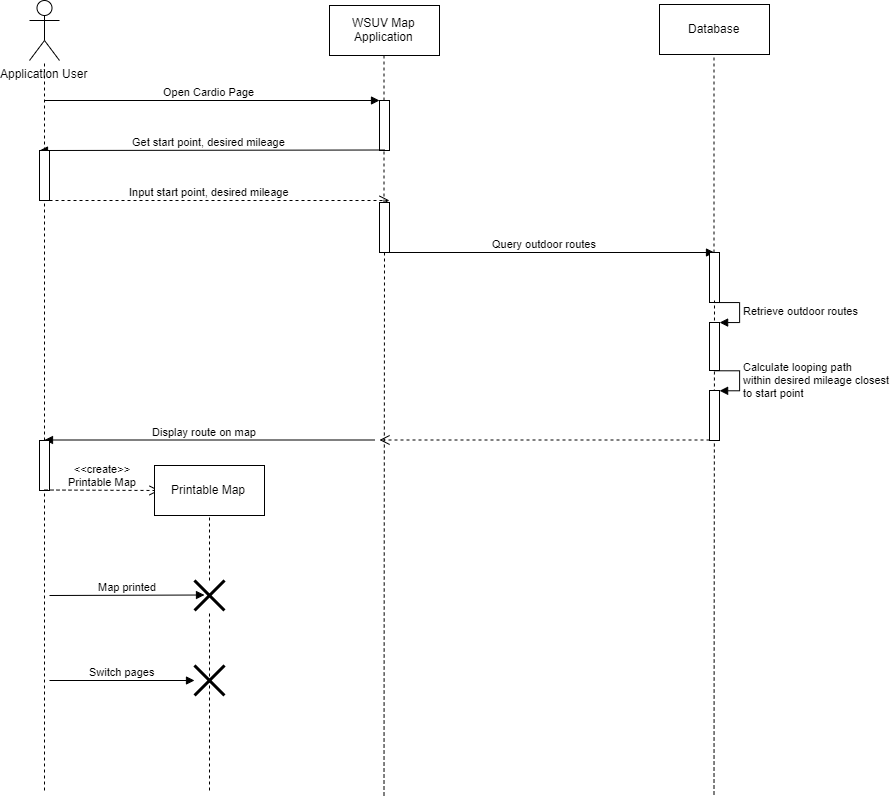

The diagram above was exported from draw.io. Its source (the exported page's mxGraphModel, read from the mxfile embedded in the PNG):
<mxGraphModel dx="904" dy="445" grid="1" gridSize="10" guides="1" tooltips="1" connect="1" arrows="1" fold="1" page="1" pageScale="1" pageWidth="1100" pageHeight="850" background="#ffffff" math="0" shadow="0">
  <root>
    <mxCell id="0" />
    <mxCell id="1" parent="0" />
    <mxCell id="JVx-9eg7lY5Cp_muDul1-1" value="Application User" style="shape=umlActor;verticalLabelPosition=bottom;labelBackgroundColor=#ffffff;verticalAlign=top;html=1;" parent="1" vertex="1">
      <mxGeometry x="140" y="40" width="30" height="60" as="geometry" />
    </mxCell>
    <mxCell id="JVx-9eg7lY5Cp_muDul1-2" value="WSUV Map&lt;br&gt;Application" style="html=1;" parent="1" vertex="1">
      <mxGeometry x="440" y="45" width="110" height="50" as="geometry" />
    </mxCell>
    <mxCell id="JVx-9eg7lY5Cp_muDul1-3" value="Database" style="html=1;" parent="1" vertex="1">
      <mxGeometry x="770" y="44" width="110" height="50" as="geometry" />
    </mxCell>
    <mxCell id="JVx-9eg7lY5Cp_muDul1-6" value="" style="endArrow=none;dashed=1;html=1;entryX=0.5;entryY=0.5;entryDx=0;entryDy=0;entryPerimeter=0;" parent="1" source="JVx-9eg7lY5Cp_muDul1-21" edge="1">
      <mxGeometry width="50" height="50" relative="1" as="geometry">
        <mxPoint x="494.5" y="835" as="sourcePoint" />
        <mxPoint x="494.5" y="95" as="targetPoint" />
      </mxGeometry>
    </mxCell>
    <mxCell id="JVx-9eg7lY5Cp_muDul1-7" value="" style="endArrow=none;dashed=1;html=1;entryX=0.5;entryY=0.5;entryDx=0;entryDy=0;entryPerimeter=0;" parent="1" source="JVx-9eg7lY5Cp_muDul1-26" edge="1">
      <mxGeometry width="50" height="50" relative="1" as="geometry">
        <mxPoint x="824.5" y="834" as="sourcePoint" />
        <mxPoint x="824.5" y="94" as="targetPoint" />
      </mxGeometry>
    </mxCell>
    <mxCell id="JVx-9eg7lY5Cp_muDul1-8" value="" style="endArrow=none;dashed=1;html=1;" parent="1" source="JVx-9eg7lY5Cp_muDul1-13" target="JVx-9eg7lY5Cp_muDul1-1" edge="1">
      <mxGeometry width="50" height="50" relative="1" as="geometry">
        <mxPoint x="155" y="830" as="sourcePoint" />
        <mxPoint x="155" y="140" as="targetPoint" />
      </mxGeometry>
    </mxCell>
    <mxCell id="JVx-9eg7lY5Cp_muDul1-9" value="Open Cardio Page" style="html=1;verticalAlign=bottom;endArrow=block;" parent="1" edge="1">
      <mxGeometry x="-0.0149" width="80" relative="1" as="geometry">
        <mxPoint x="155" y="140" as="sourcePoint" />
        <mxPoint x="490" y="140" as="targetPoint" />
        <mxPoint as="offset" />
      </mxGeometry>
    </mxCell>
    <mxCell id="JVx-9eg7lY5Cp_muDul1-11" value="" style="html=1;points=[];perimeter=orthogonalPerimeter;" parent="1" vertex="1">
      <mxGeometry x="490" y="140" width="10" height="50" as="geometry" />
    </mxCell>
    <mxCell id="JVx-9eg7lY5Cp_muDul1-12" value="Get start point, desired mileage" style="html=1;verticalAlign=bottom;endArrow=block;" parent="1" edge="1">
      <mxGeometry x="0.0145" width="80" relative="1" as="geometry">
        <mxPoint x="495" y="189.5" as="sourcePoint" />
        <mxPoint x="150" y="190" as="targetPoint" />
        <mxPoint as="offset" />
      </mxGeometry>
    </mxCell>
    <mxCell id="JVx-9eg7lY5Cp_muDul1-13" value="" style="html=1;points=[];perimeter=orthogonalPerimeter;" parent="1" vertex="1">
      <mxGeometry x="150" y="190" width="10" height="50" as="geometry" />
    </mxCell>
    <mxCell id="JVx-9eg7lY5Cp_muDul1-14" value="" style="endArrow=none;dashed=1;html=1;" parent="1" source="JVx-9eg7lY5Cp_muDul1-46" target="JVx-9eg7lY5Cp_muDul1-13" edge="1">
      <mxGeometry width="50" height="50" relative="1" as="geometry">
        <mxPoint x="155" y="830" as="sourcePoint" />
        <mxPoint x="155" y="100" as="targetPoint" />
      </mxGeometry>
    </mxCell>
    <mxCell id="JVx-9eg7lY5Cp_muDul1-15" value="Input start point, desired mileage" style="html=1;verticalAlign=bottom;endArrow=open;dashed=1;endSize=8;" parent="1" source="JVx-9eg7lY5Cp_muDul1-13" edge="1">
      <mxGeometry x="-0.0588" relative="1" as="geometry">
        <mxPoint x="250" y="239.5" as="sourcePoint" />
        <mxPoint x="500" y="240" as="targetPoint" />
        <mxPoint as="offset" />
      </mxGeometry>
    </mxCell>
    <mxCell id="JVx-9eg7lY5Cp_muDul1-21" value="" style="html=1;points=[];perimeter=orthogonalPerimeter;" parent="1" vertex="1">
      <mxGeometry x="490" y="242" width="10" height="50" as="geometry" />
    </mxCell>
    <mxCell id="JVx-9eg7lY5Cp_muDul1-23" value="" style="endArrow=none;dashed=1;html=1;" parent="1" edge="1">
      <mxGeometry width="50" height="50" relative="1" as="geometry">
        <mxPoint x="494.5" y="835" as="sourcePoint" />
        <mxPoint x="495" y="290" as="targetPoint" />
      </mxGeometry>
    </mxCell>
    <mxCell id="JVx-9eg7lY5Cp_muDul1-25" value="Query outdoor routes" style="html=1;verticalAlign=bottom;endArrow=block;" parent="1" edge="1">
      <mxGeometry x="-0.0149" width="80" relative="1" as="geometry">
        <mxPoint x="490" y="292" as="sourcePoint" />
        <mxPoint x="825" y="292" as="targetPoint" />
        <mxPoint as="offset" />
      </mxGeometry>
    </mxCell>
    <mxCell id="JVx-9eg7lY5Cp_muDul1-26" value="" style="html=1;points=[];perimeter=orthogonalPerimeter;" parent="1" vertex="1">
      <mxGeometry x="820" y="292" width="10" height="50" as="geometry" />
    </mxCell>
    <mxCell id="JVx-9eg7lY5Cp_muDul1-27" value="" style="endArrow=none;dashed=1;html=1;entryX=0.5;entryY=0.96;entryDx=0;entryDy=0;entryPerimeter=0;" parent="1" target="JVx-9eg7lY5Cp_muDul1-26" edge="1">
      <mxGeometry width="50" height="50" relative="1" as="geometry">
        <mxPoint x="824.5" y="834" as="sourcePoint" />
        <mxPoint x="825" y="350" as="targetPoint" />
      </mxGeometry>
    </mxCell>
    <mxCell id="JVx-9eg7lY5Cp_muDul1-35" value="" style="html=1;points=[];perimeter=orthogonalPerimeter;" parent="1" vertex="1">
      <mxGeometry x="820" y="362" width="10" height="48" as="geometry" />
    </mxCell>
    <mxCell id="JVx-9eg7lY5Cp_muDul1-36" value="Retrieve outdoor routes" style="edgeStyle=orthogonalEdgeStyle;html=1;align=left;spacingLeft=2;endArrow=block;rounded=0;entryX=1;entryY=0;" parent="1" target="JVx-9eg7lY5Cp_muDul1-35" edge="1">
      <mxGeometry relative="1" as="geometry">
        <mxPoint x="825" y="342" as="sourcePoint" />
        <Array as="points">
          <mxPoint x="850" y="342" />
        </Array>
      </mxGeometry>
    </mxCell>
    <mxCell id="JVx-9eg7lY5Cp_muDul1-41" value="" style="html=1;points=[];perimeter=orthogonalPerimeter;" parent="1" vertex="1">
      <mxGeometry x="820" y="430" width="10" height="50" as="geometry" />
    </mxCell>
    <mxCell id="JVx-9eg7lY5Cp_muDul1-42" value="Calculate looping path&lt;br&gt;within desired mileage closest&lt;br&gt;to start point" style="edgeStyle=orthogonalEdgeStyle;html=1;align=left;spacingLeft=2;endArrow=block;rounded=0;entryX=1;entryY=0;" parent="1" target="JVx-9eg7lY5Cp_muDul1-41" edge="1">
      <mxGeometry relative="1" as="geometry">
        <mxPoint x="825" y="410" as="sourcePoint" />
        <Array as="points">
          <mxPoint x="850" y="410" />
        </Array>
      </mxGeometry>
    </mxCell>
    <mxCell id="JVx-9eg7lY5Cp_muDul1-43" value="" style="html=1;verticalAlign=bottom;endArrow=open;dashed=1;endSize=8;exitX=0;exitY=0.99;exitDx=0;exitDy=0;exitPerimeter=0;" parent="1" source="JVx-9eg7lY5Cp_muDul1-41" edge="1">
      <mxGeometry relative="1" as="geometry">
        <mxPoint x="570" y="479.5" as="sourcePoint" />
        <mxPoint x="490" y="479.5" as="targetPoint" />
      </mxGeometry>
    </mxCell>
    <mxCell id="JVx-9eg7lY5Cp_muDul1-44" value="Display route on map" style="html=1;verticalAlign=bottom;endArrow=block;" parent="1" edge="1">
      <mxGeometry x="0.0303" width="80" relative="1" as="geometry">
        <mxPoint x="485" y="479.5" as="sourcePoint" />
        <mxPoint x="155" y="479.5" as="targetPoint" />
        <mxPoint x="-1" as="offset" />
      </mxGeometry>
    </mxCell>
    <mxCell id="JVx-9eg7lY5Cp_muDul1-46" value="" style="html=1;points=[];perimeter=orthogonalPerimeter;" parent="1" vertex="1">
      <mxGeometry x="150" y="480" width="10" height="50" as="geometry" />
    </mxCell>
    <mxCell id="JVx-9eg7lY5Cp_muDul1-47" value="" style="endArrow=none;dashed=1;html=1;" parent="1" target="JVx-9eg7lY5Cp_muDul1-46" edge="1">
      <mxGeometry width="50" height="50" relative="1" as="geometry">
        <mxPoint x="155" y="830" as="sourcePoint" />
        <mxPoint x="155" y="240" as="targetPoint" />
      </mxGeometry>
    </mxCell>
    <mxCell id="JVx-9eg7lY5Cp_muDul1-48" value="&amp;lt;&amp;lt;create&amp;gt;&amp;gt;&lt;br&gt;Printable Map" style="html=1;verticalAlign=bottom;endArrow=open;dashed=1;endSize=8;" parent="1" edge="1">
      <mxGeometry relative="1" as="geometry">
        <mxPoint x="155" y="529.5" as="sourcePoint" />
        <mxPoint x="270" y="530" as="targetPoint" />
      </mxGeometry>
    </mxCell>
    <mxCell id="JVx-9eg7lY5Cp_muDul1-49" value="Printable Map" style="html=1;" parent="1" vertex="1">
      <mxGeometry x="265" y="505" width="110" height="50" as="geometry" />
    </mxCell>
    <mxCell id="JVx-9eg7lY5Cp_muDul1-51" value="" style="endArrow=none;dashed=1;html=1;entryX=0.5;entryY=1;entryDx=0;entryDy=0;" parent="1" source="JVx-9eg7lY5Cp_muDul1-53" target="JVx-9eg7lY5Cp_muDul1-49" edge="1">
      <mxGeometry width="50" height="50" relative="1" as="geometry">
        <mxPoint x="320" y="830" as="sourcePoint" />
        <mxPoint x="330" y="600" as="targetPoint" />
      </mxGeometry>
    </mxCell>
    <mxCell id="JVx-9eg7lY5Cp_muDul1-52" value="Map printed" style="html=1;verticalAlign=bottom;endArrow=block;" parent="1" edge="1">
      <mxGeometry width="80" relative="1" as="geometry">
        <mxPoint x="160" y="635" as="sourcePoint" />
        <mxPoint x="315" y="634.5" as="targetPoint" />
      </mxGeometry>
    </mxCell>
    <mxCell id="JVx-9eg7lY5Cp_muDul1-53" value="" style="shape=umlDestroy;whiteSpace=wrap;html=1;strokeWidth=3;" parent="1" vertex="1">
      <mxGeometry x="305" y="620" width="30" height="30" as="geometry" />
    </mxCell>
    <mxCell id="JVx-9eg7lY5Cp_muDul1-54" value="" style="endArrow=none;dashed=1;html=1;entryX=0.5;entryY=1;entryDx=0;entryDy=0;" parent="1" target="JVx-9eg7lY5Cp_muDul1-53" edge="1">
      <mxGeometry width="50" height="50" relative="1" as="geometry">
        <mxPoint x="319.9999999999998" y="830" as="sourcePoint" />
        <mxPoint x="320.0000000000002" y="555" as="targetPoint" />
      </mxGeometry>
    </mxCell>
    <mxCell id="JVx-9eg7lY5Cp_muDul1-55" value="Switch pages" style="html=1;verticalAlign=bottom;endArrow=block;" parent="1" target="JVx-9eg7lY5Cp_muDul1-56" edge="1">
      <mxGeometry width="80" relative="1" as="geometry">
        <mxPoint x="160" y="720" as="sourcePoint" />
        <mxPoint x="320" y="720" as="targetPoint" />
      </mxGeometry>
    </mxCell>
    <mxCell id="JVx-9eg7lY5Cp_muDul1-56" value="" style="shape=umlDestroy;whiteSpace=wrap;html=1;strokeWidth=3;" parent="1" vertex="1">
      <mxGeometry x="304.9999999999998" y="705" width="30" height="30" as="geometry" />
    </mxCell>
  </root>
</mxGraphModel>